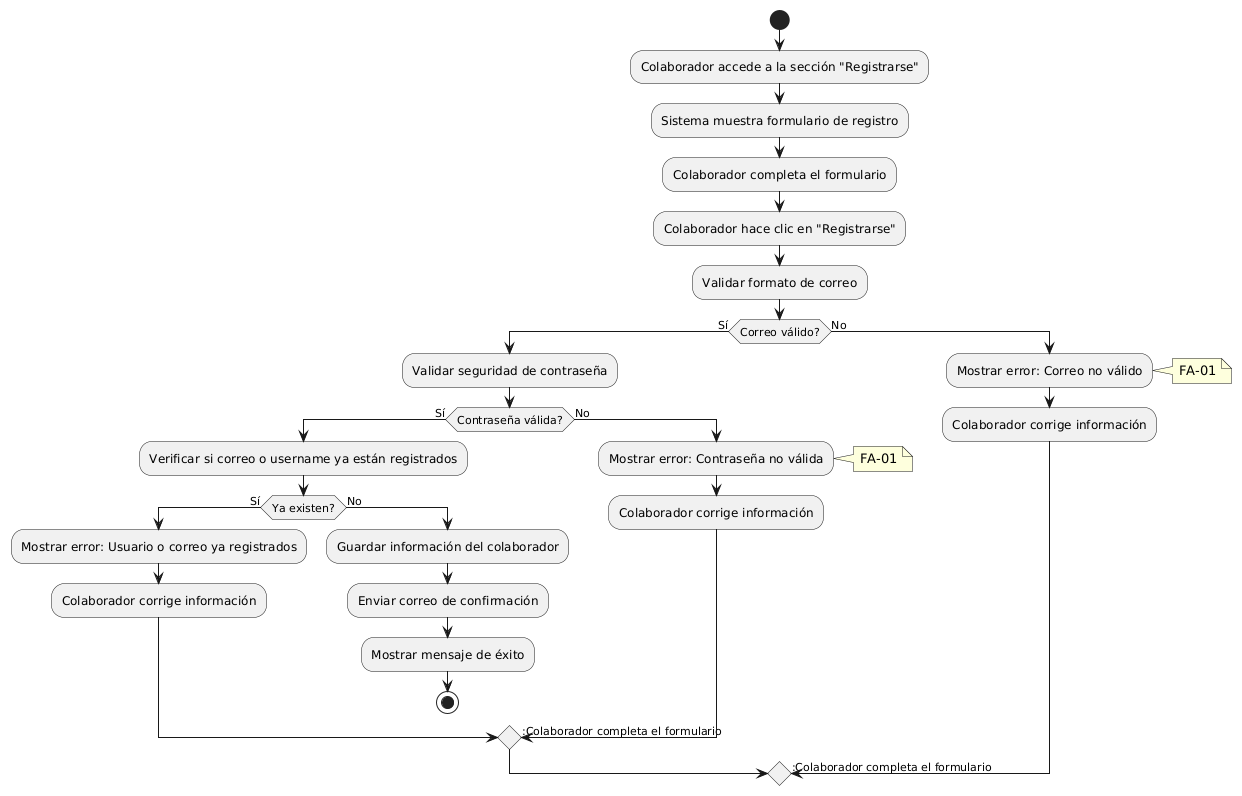

The diagram above was rendered by PlantUML. Its source (embedded in the PNG):
@startuml
start

:Colaborador accede a la sección "Registrarse";
:Sistema muestra formulario de registro;

:Colaborador completa el formulario;
:Colaborador hace clic en "Registrarse";

:Validar formato de correo;
if (Correo válido?) then (Sí)
  :Validar seguridad de contraseña;
  if (Contraseña válida?) then (Sí)
    :Verificar si correo o username ya están registrados;
    if (Ya existen?) then (Sí)
      :Mostrar error: Usuario o correo ya registrados;
      :Colaborador corrige información;
      -> :Colaborador completa el formulario;
    else (No)
      :Guardar información del colaborador;
      :Enviar correo de confirmación;
      :Mostrar mensaje de éxito;
      stop
    endif
  else (No)
    :Mostrar error: Contraseña no válida;
    note right: FA-01
    :Colaborador corrige información;
    -> :Colaborador completa el formulario;
  endif
else (No)
  :Mostrar error: Correo no válido;
  note right: FA-01
  :Colaborador corrige información;
  -> :Colaborador completa el formulario;
endif
@enduml